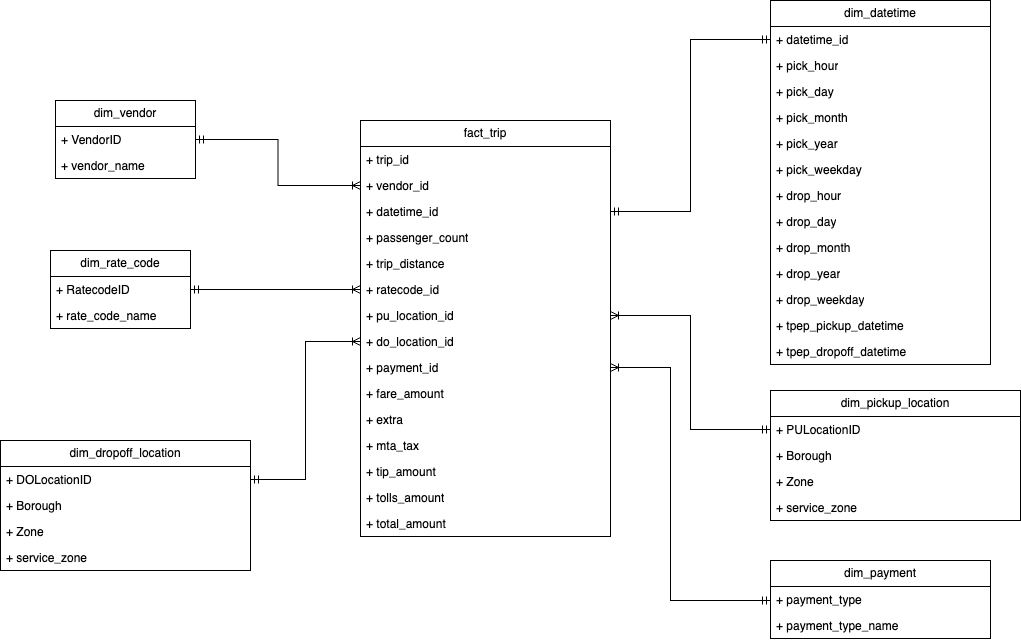

The diagram above was exported from draw.io. Its source (the exported page's mxGraphModel, read from the mxfile embedded in the PNG):
<mxGraphModel dx="2292" dy="2002" grid="1" gridSize="10" guides="1" tooltips="1" connect="1" arrows="1" fold="1" page="1" pageScale="1" pageWidth="827" pageHeight="1169" math="0" shadow="0">
  <root>
    <mxCell id="0" />
    <mxCell id="1" parent="0" />
    <mxCell id="2" value="fact_trip" style="swimlane;fontStyle=0;childLayout=stackLayout;horizontal=1;startSize=26;fillColor=none;horizontalStack=0;resizeParent=1;resizeParentMax=0;resizeLast=0;collapsible=1;marginBottom=0;whiteSpace=wrap;html=1;" vertex="1" parent="1">
      <mxGeometry x="260" y="10" width="250" height="416" as="geometry" />
    </mxCell>
    <mxCell id="3" value="+ trip_id" style="text;strokeColor=none;fillColor=none;align=left;verticalAlign=top;spacingLeft=4;spacingRight=4;overflow=hidden;rotatable=0;points=[[0,0.5],[1,0.5]];portConstraint=eastwest;whiteSpace=wrap;html=1;" vertex="1" parent="2">
      <mxGeometry y="26" width="250" height="26" as="geometry" />
    </mxCell>
    <mxCell id="4" value="+ vendor_id" style="text;strokeColor=none;fillColor=none;align=left;verticalAlign=top;spacingLeft=4;spacingRight=4;overflow=hidden;rotatable=0;points=[[0,0.5],[1,0.5]];portConstraint=eastwest;whiteSpace=wrap;html=1;" vertex="1" parent="2">
      <mxGeometry y="52" width="250" height="26" as="geometry" />
    </mxCell>
    <mxCell id="5" value="+ datetime_id" style="text;strokeColor=none;fillColor=none;align=left;verticalAlign=top;spacingLeft=4;spacingRight=4;overflow=hidden;rotatable=0;points=[[0,0.5],[1,0.5]];portConstraint=eastwest;whiteSpace=wrap;html=1;" vertex="1" parent="2">
      <mxGeometry y="78" width="250" height="26" as="geometry" />
    </mxCell>
    <mxCell id="6" value="+ passenger_count" style="text;strokeColor=none;fillColor=none;align=left;verticalAlign=top;spacingLeft=4;spacingRight=4;overflow=hidden;rotatable=0;points=[[0,0.5],[1,0.5]];portConstraint=eastwest;whiteSpace=wrap;html=1;" vertex="1" parent="2">
      <mxGeometry y="104" width="250" height="26" as="geometry" />
    </mxCell>
    <mxCell id="7" value="+ trip_distance" style="text;strokeColor=none;fillColor=none;align=left;verticalAlign=top;spacingLeft=4;spacingRight=4;overflow=hidden;rotatable=0;points=[[0,0.5],[1,0.5]];portConstraint=eastwest;whiteSpace=wrap;html=1;" vertex="1" parent="2">
      <mxGeometry y="130" width="250" height="26" as="geometry" />
    </mxCell>
    <mxCell id="8" value="+ ratecode_id" style="text;strokeColor=none;fillColor=none;align=left;verticalAlign=top;spacingLeft=4;spacingRight=4;overflow=hidden;rotatable=0;points=[[0,0.5],[1,0.5]];portConstraint=eastwest;whiteSpace=wrap;html=1;" vertex="1" parent="2">
      <mxGeometry y="156" width="250" height="26" as="geometry" />
    </mxCell>
    <mxCell id="9" value="+ pu_location_id" style="text;strokeColor=none;fillColor=none;align=left;verticalAlign=top;spacingLeft=4;spacingRight=4;overflow=hidden;rotatable=0;points=[[0,0.5],[1,0.5]];portConstraint=eastwest;whiteSpace=wrap;html=1;" vertex="1" parent="2">
      <mxGeometry y="182" width="250" height="26" as="geometry" />
    </mxCell>
    <mxCell id="10" value="+ do_location_id" style="text;strokeColor=none;fillColor=none;align=left;verticalAlign=top;spacingLeft=4;spacingRight=4;overflow=hidden;rotatable=0;points=[[0,0.5],[1,0.5]];portConstraint=eastwest;whiteSpace=wrap;html=1;" vertex="1" parent="2">
      <mxGeometry y="208" width="250" height="26" as="geometry" />
    </mxCell>
    <mxCell id="11" value="+ payment_id" style="text;strokeColor=none;fillColor=none;align=left;verticalAlign=top;spacingLeft=4;spacingRight=4;overflow=hidden;rotatable=0;points=[[0,0.5],[1,0.5]];portConstraint=eastwest;whiteSpace=wrap;html=1;" vertex="1" parent="2">
      <mxGeometry y="234" width="250" height="26" as="geometry" />
    </mxCell>
    <mxCell id="12" value="+ fare_amount" style="text;strokeColor=none;fillColor=none;align=left;verticalAlign=top;spacingLeft=4;spacingRight=4;overflow=hidden;rotatable=0;points=[[0,0.5],[1,0.5]];portConstraint=eastwest;whiteSpace=wrap;html=1;" vertex="1" parent="2">
      <mxGeometry y="260" width="250" height="26" as="geometry" />
    </mxCell>
    <mxCell id="13" value="+ extra" style="text;strokeColor=none;fillColor=none;align=left;verticalAlign=top;spacingLeft=4;spacingRight=4;overflow=hidden;rotatable=0;points=[[0,0.5],[1,0.5]];portConstraint=eastwest;whiteSpace=wrap;html=1;" vertex="1" parent="2">
      <mxGeometry y="286" width="250" height="26" as="geometry" />
    </mxCell>
    <mxCell id="14" value="+ mta_tax" style="text;strokeColor=none;fillColor=none;align=left;verticalAlign=top;spacingLeft=4;spacingRight=4;overflow=hidden;rotatable=0;points=[[0,0.5],[1,0.5]];portConstraint=eastwest;whiteSpace=wrap;html=1;" vertex="1" parent="2">
      <mxGeometry y="312" width="250" height="26" as="geometry" />
    </mxCell>
    <mxCell id="15" value="+ tip_amount" style="text;strokeColor=none;fillColor=none;align=left;verticalAlign=top;spacingLeft=4;spacingRight=4;overflow=hidden;rotatable=0;points=[[0,0.5],[1,0.5]];portConstraint=eastwest;whiteSpace=wrap;html=1;" vertex="1" parent="2">
      <mxGeometry y="338" width="250" height="26" as="geometry" />
    </mxCell>
    <mxCell id="16" value="+ tolls_amount" style="text;strokeColor=none;fillColor=none;align=left;verticalAlign=top;spacingLeft=4;spacingRight=4;overflow=hidden;rotatable=0;points=[[0,0.5],[1,0.5]];portConstraint=eastwest;whiteSpace=wrap;html=1;" vertex="1" parent="2">
      <mxGeometry y="364" width="250" height="26" as="geometry" />
    </mxCell>
    <mxCell id="17" value="+ total_amount" style="text;strokeColor=none;fillColor=none;align=left;verticalAlign=top;spacingLeft=4;spacingRight=4;overflow=hidden;rotatable=0;points=[[0,0.5],[1,0.5]];portConstraint=eastwest;whiteSpace=wrap;html=1;" vertex="1" parent="2">
      <mxGeometry y="390" width="250" height="26" as="geometry" />
    </mxCell>
    <mxCell id="18" value="dim_datetime" style="swimlane;fontStyle=0;childLayout=stackLayout;horizontal=1;startSize=26;fillColor=none;horizontalStack=0;resizeParent=1;resizeParentMax=0;resizeLast=0;collapsible=1;marginBottom=0;whiteSpace=wrap;html=1;" vertex="1" parent="1">
      <mxGeometry x="670" y="-110" width="220" height="364" as="geometry" />
    </mxCell>
    <mxCell id="19" value="+ datetime_id" style="text;strokeColor=none;fillColor=none;align=left;verticalAlign=top;spacingLeft=4;spacingRight=4;overflow=hidden;rotatable=0;points=[[0,0.5],[1,0.5]];portConstraint=eastwest;whiteSpace=wrap;html=1;" vertex="1" parent="18">
      <mxGeometry y="26" width="220" height="26" as="geometry" />
    </mxCell>
    <mxCell id="20" value="+ pick_hour" style="text;strokeColor=none;fillColor=none;align=left;verticalAlign=top;spacingLeft=4;spacingRight=4;overflow=hidden;rotatable=0;points=[[0,0.5],[1,0.5]];portConstraint=eastwest;whiteSpace=wrap;html=1;" vertex="1" parent="18">
      <mxGeometry y="52" width="220" height="26" as="geometry" />
    </mxCell>
    <mxCell id="21" value="+ pick_day" style="text;strokeColor=none;fillColor=none;align=left;verticalAlign=top;spacingLeft=4;spacingRight=4;overflow=hidden;rotatable=0;points=[[0,0.5],[1,0.5]];portConstraint=eastwest;whiteSpace=wrap;html=1;" vertex="1" parent="18">
      <mxGeometry y="78" width="220" height="26" as="geometry" />
    </mxCell>
    <mxCell id="22" value="+ pick_month" style="text;strokeColor=none;fillColor=none;align=left;verticalAlign=top;spacingLeft=4;spacingRight=4;overflow=hidden;rotatable=0;points=[[0,0.5],[1,0.5]];portConstraint=eastwest;whiteSpace=wrap;html=1;" vertex="1" parent="18">
      <mxGeometry y="104" width="220" height="26" as="geometry" />
    </mxCell>
    <mxCell id="23" value="+ pick_year" style="text;strokeColor=none;fillColor=none;align=left;verticalAlign=top;spacingLeft=4;spacingRight=4;overflow=hidden;rotatable=0;points=[[0,0.5],[1,0.5]];portConstraint=eastwest;whiteSpace=wrap;html=1;" vertex="1" parent="18">
      <mxGeometry y="130" width="220" height="26" as="geometry" />
    </mxCell>
    <mxCell id="24" value="+ pick_weekday" style="text;strokeColor=none;fillColor=none;align=left;verticalAlign=top;spacingLeft=4;spacingRight=4;overflow=hidden;rotatable=0;points=[[0,0.5],[1,0.5]];portConstraint=eastwest;whiteSpace=wrap;html=1;" vertex="1" parent="18">
      <mxGeometry y="156" width="220" height="26" as="geometry" />
    </mxCell>
    <mxCell id="25" value="+ drop_hour" style="text;strokeColor=none;fillColor=none;align=left;verticalAlign=top;spacingLeft=4;spacingRight=4;overflow=hidden;rotatable=0;points=[[0,0.5],[1,0.5]];portConstraint=eastwest;whiteSpace=wrap;html=1;" vertex="1" parent="18">
      <mxGeometry y="182" width="220" height="26" as="geometry" />
    </mxCell>
    <mxCell id="26" value="+ drop_day" style="text;strokeColor=none;fillColor=none;align=left;verticalAlign=top;spacingLeft=4;spacingRight=4;overflow=hidden;rotatable=0;points=[[0,0.5],[1,0.5]];portConstraint=eastwest;whiteSpace=wrap;html=1;" vertex="1" parent="18">
      <mxGeometry y="208" width="220" height="26" as="geometry" />
    </mxCell>
    <mxCell id="27" value="+ drop_month" style="text;strokeColor=none;fillColor=none;align=left;verticalAlign=top;spacingLeft=4;spacingRight=4;overflow=hidden;rotatable=0;points=[[0,0.5],[1,0.5]];portConstraint=eastwest;whiteSpace=wrap;html=1;" vertex="1" parent="18">
      <mxGeometry y="234" width="220" height="26" as="geometry" />
    </mxCell>
    <mxCell id="28" value="+ drop_year" style="text;strokeColor=none;fillColor=none;align=left;verticalAlign=top;spacingLeft=4;spacingRight=4;overflow=hidden;rotatable=0;points=[[0,0.5],[1,0.5]];portConstraint=eastwest;whiteSpace=wrap;html=1;" vertex="1" parent="18">
      <mxGeometry y="260" width="220" height="26" as="geometry" />
    </mxCell>
    <mxCell id="29" value="+ drop_weekday" style="text;strokeColor=none;fillColor=none;align=left;verticalAlign=top;spacingLeft=4;spacingRight=4;overflow=hidden;rotatable=0;points=[[0,0.5],[1,0.5]];portConstraint=eastwest;whiteSpace=wrap;html=1;" vertex="1" parent="18">
      <mxGeometry y="286" width="220" height="26" as="geometry" />
    </mxCell>
    <mxCell id="30" value="+ tpep_pickup_datetime" style="text;strokeColor=none;fillColor=none;align=left;verticalAlign=top;spacingLeft=4;spacingRight=4;overflow=hidden;rotatable=0;points=[[0,0.5],[1,0.5]];portConstraint=eastwest;whiteSpace=wrap;html=1;" vertex="1" parent="18">
      <mxGeometry y="312" width="220" height="26" as="geometry" />
    </mxCell>
    <mxCell id="31" value="+ tpep_dropoff_datetime" style="text;strokeColor=none;fillColor=none;align=left;verticalAlign=top;spacingLeft=4;spacingRight=4;overflow=hidden;rotatable=0;points=[[0,0.5],[1,0.5]];portConstraint=eastwest;whiteSpace=wrap;html=1;" vertex="1" parent="18">
      <mxGeometry y="338" width="220" height="26" as="geometry" />
    </mxCell>
    <mxCell id="32" value="dim_payment" style="swimlane;fontStyle=0;childLayout=stackLayout;horizontal=1;startSize=26;fillColor=none;horizontalStack=0;resizeParent=1;resizeParentMax=0;resizeLast=0;collapsible=1;marginBottom=0;whiteSpace=wrap;html=1;" vertex="1" parent="1">
      <mxGeometry x="670" y="450" width="220" height="78" as="geometry" />
    </mxCell>
    <mxCell id="33" value="+ payment_type" style="text;strokeColor=none;fillColor=none;align=left;verticalAlign=top;spacingLeft=4;spacingRight=4;overflow=hidden;rotatable=0;points=[[0,0.5],[1,0.5]];portConstraint=eastwest;whiteSpace=wrap;html=1;" vertex="1" parent="32">
      <mxGeometry y="26" width="220" height="26" as="geometry" />
    </mxCell>
    <mxCell id="34" value="+ payment_type_name" style="text;strokeColor=none;fillColor=none;align=left;verticalAlign=top;spacingLeft=4;spacingRight=4;overflow=hidden;rotatable=0;points=[[0,0.5],[1,0.5]];portConstraint=eastwest;whiteSpace=wrap;html=1;" vertex="1" parent="32">
      <mxGeometry y="52" width="220" height="26" as="geometry" />
    </mxCell>
    <mxCell id="35" value="dim_dropoff_location" style="swimlane;fontStyle=0;childLayout=stackLayout;horizontal=1;startSize=26;fillColor=none;horizontalStack=0;resizeParent=1;resizeParentMax=0;resizeLast=0;collapsible=1;marginBottom=0;whiteSpace=wrap;html=1;" vertex="1" parent="1">
      <mxGeometry x="-100" y="330" width="250" height="130" as="geometry" />
    </mxCell>
    <mxCell id="36" value="+ DOLocationID" style="text;strokeColor=none;fillColor=none;align=left;verticalAlign=top;spacingLeft=4;spacingRight=4;overflow=hidden;rotatable=0;points=[[0,0.5],[1,0.5]];portConstraint=eastwest;whiteSpace=wrap;html=1;" vertex="1" parent="35">
      <mxGeometry y="26" width="250" height="26" as="geometry" />
    </mxCell>
    <mxCell id="37" value="+ Borough" style="text;strokeColor=none;fillColor=none;align=left;verticalAlign=top;spacingLeft=4;spacingRight=4;overflow=hidden;rotatable=0;points=[[0,0.5],[1,0.5]];portConstraint=eastwest;whiteSpace=wrap;html=1;" vertex="1" parent="35">
      <mxGeometry y="52" width="250" height="26" as="geometry" />
    </mxCell>
    <mxCell id="38" value="+ Zone" style="text;strokeColor=none;fillColor=none;align=left;verticalAlign=top;spacingLeft=4;spacingRight=4;overflow=hidden;rotatable=0;points=[[0,0.5],[1,0.5]];portConstraint=eastwest;whiteSpace=wrap;html=1;" vertex="1" parent="35">
      <mxGeometry y="78" width="250" height="26" as="geometry" />
    </mxCell>
    <mxCell id="39" value="+ service_zone" style="text;strokeColor=none;fillColor=none;align=left;verticalAlign=top;spacingLeft=4;spacingRight=4;overflow=hidden;rotatable=0;points=[[0,0.5],[1,0.5]];portConstraint=eastwest;whiteSpace=wrap;html=1;" vertex="1" parent="35">
      <mxGeometry y="104" width="250" height="26" as="geometry" />
    </mxCell>
    <mxCell id="40" value="dim_pickup_location" style="swimlane;fontStyle=0;childLayout=stackLayout;horizontal=1;startSize=26;fillColor=none;horizontalStack=0;resizeParent=1;resizeParentMax=0;resizeLast=0;collapsible=1;marginBottom=0;whiteSpace=wrap;html=1;" vertex="1" parent="1">
      <mxGeometry x="670" y="280" width="250" height="130" as="geometry" />
    </mxCell>
    <mxCell id="41" value="+ PULocationID" style="text;strokeColor=none;fillColor=none;align=left;verticalAlign=top;spacingLeft=4;spacingRight=4;overflow=hidden;rotatable=0;points=[[0,0.5],[1,0.5]];portConstraint=eastwest;whiteSpace=wrap;html=1;" vertex="1" parent="40">
      <mxGeometry y="26" width="250" height="26" as="geometry" />
    </mxCell>
    <mxCell id="42" value="+ Borough" style="text;strokeColor=none;fillColor=none;align=left;verticalAlign=top;spacingLeft=4;spacingRight=4;overflow=hidden;rotatable=0;points=[[0,0.5],[1,0.5]];portConstraint=eastwest;whiteSpace=wrap;html=1;" vertex="1" parent="40">
      <mxGeometry y="52" width="250" height="26" as="geometry" />
    </mxCell>
    <mxCell id="43" value="+ Zone" style="text;strokeColor=none;fillColor=none;align=left;verticalAlign=top;spacingLeft=4;spacingRight=4;overflow=hidden;rotatable=0;points=[[0,0.5],[1,0.5]];portConstraint=eastwest;whiteSpace=wrap;html=1;" vertex="1" parent="40">
      <mxGeometry y="78" width="250" height="26" as="geometry" />
    </mxCell>
    <mxCell id="44" value="+ service_zone" style="text;strokeColor=none;fillColor=none;align=left;verticalAlign=top;spacingLeft=4;spacingRight=4;overflow=hidden;rotatable=0;points=[[0,0.5],[1,0.5]];portConstraint=eastwest;whiteSpace=wrap;html=1;" vertex="1" parent="40">
      <mxGeometry y="104" width="250" height="26" as="geometry" />
    </mxCell>
    <mxCell id="45" value="dim_rate_code" style="swimlane;fontStyle=0;childLayout=stackLayout;horizontal=1;startSize=26;fillColor=none;horizontalStack=0;resizeParent=1;resizeParentMax=0;resizeLast=0;collapsible=1;marginBottom=0;whiteSpace=wrap;html=1;" vertex="1" parent="1">
      <mxGeometry x="-50" y="140" width="140" height="78" as="geometry" />
    </mxCell>
    <mxCell id="46" value="+ RatecodeID" style="text;strokeColor=none;fillColor=none;align=left;verticalAlign=top;spacingLeft=4;spacingRight=4;overflow=hidden;rotatable=0;points=[[0,0.5],[1,0.5]];portConstraint=eastwest;whiteSpace=wrap;html=1;" vertex="1" parent="45">
      <mxGeometry y="26" width="140" height="26" as="geometry" />
    </mxCell>
    <mxCell id="47" value="+ rate_code_name" style="text;strokeColor=none;fillColor=none;align=left;verticalAlign=top;spacingLeft=4;spacingRight=4;overflow=hidden;rotatable=0;points=[[0,0.5],[1,0.5]];portConstraint=eastwest;whiteSpace=wrap;html=1;" vertex="1" parent="45">
      <mxGeometry y="52" width="140" height="26" as="geometry" />
    </mxCell>
    <mxCell id="48" style="edgeStyle=orthogonalEdgeStyle;rounded=0;orthogonalLoop=1;jettySize=auto;html=1;entryX=0;entryY=0.5;entryDx=0;entryDy=0;endArrow=ERoneToMany;endFill=0;startArrow=ERmandOne;startFill=0;" edge="1" source="49" target="4" parent="1">
      <mxGeometry relative="1" as="geometry" />
    </mxCell>
    <mxCell id="49" value="dim_vendor" style="swimlane;fontStyle=0;childLayout=stackLayout;horizontal=1;startSize=26;fillColor=none;horizontalStack=0;resizeParent=1;resizeParentMax=0;resizeLast=0;collapsible=1;marginBottom=0;whiteSpace=wrap;html=1;" vertex="1" parent="1">
      <mxGeometry x="-45" y="-10" width="140" height="78" as="geometry" />
    </mxCell>
    <mxCell id="50" value="+ VendorID" style="text;strokeColor=none;fillColor=none;align=left;verticalAlign=top;spacingLeft=4;spacingRight=4;overflow=hidden;rotatable=0;points=[[0,0.5],[1,0.5]];portConstraint=eastwest;whiteSpace=wrap;html=1;" vertex="1" parent="49">
      <mxGeometry y="26" width="140" height="26" as="geometry" />
    </mxCell>
    <mxCell id="51" value="+ vendor_name" style="text;strokeColor=none;fillColor=none;align=left;verticalAlign=top;spacingLeft=4;spacingRight=4;overflow=hidden;rotatable=0;points=[[0,0.5],[1,0.5]];portConstraint=eastwest;whiteSpace=wrap;html=1;" vertex="1" parent="49">
      <mxGeometry y="52" width="140" height="26" as="geometry" />
    </mxCell>
    <mxCell id="52" style="edgeStyle=orthogonalEdgeStyle;rounded=0;orthogonalLoop=1;jettySize=auto;html=1;entryX=0;entryY=0.5;entryDx=0;entryDy=0;endArrow=ERmandOne;endFill=0;startArrow=ERmandOne;startFill=0;" edge="1" source="5" target="19" parent="1">
      <mxGeometry relative="1" as="geometry" />
    </mxCell>
    <mxCell id="53" style="edgeStyle=orthogonalEdgeStyle;rounded=0;orthogonalLoop=1;jettySize=auto;html=1;entryX=1;entryY=0.5;entryDx=0;entryDy=0;endArrow=ERmandOne;endFill=0;startArrow=ERoneToMany;startFill=0;" edge="1" source="8" target="46" parent="1">
      <mxGeometry relative="1" as="geometry" />
    </mxCell>
    <mxCell id="54" style="edgeStyle=orthogonalEdgeStyle;rounded=0;orthogonalLoop=1;jettySize=auto;html=1;startArrow=ERmandOne;startFill=0;endArrow=ERoneToMany;endFill=0;" edge="1" source="36" target="10" parent="1">
      <mxGeometry relative="1" as="geometry" />
    </mxCell>
    <mxCell id="55" style="edgeStyle=orthogonalEdgeStyle;rounded=0;orthogonalLoop=1;jettySize=auto;html=1;endArrow=ERoneToMany;endFill=0;startArrow=ERmandOne;startFill=0;" edge="1" source="41" target="9" parent="1">
      <mxGeometry relative="1" as="geometry" />
    </mxCell>
    <mxCell id="56" style="edgeStyle=orthogonalEdgeStyle;rounded=0;orthogonalLoop=1;jettySize=auto;html=1;startArrow=ERoneToMany;startFill=0;endArrow=ERmandOne;endFill=0;entryX=0;entryY=0.5;entryDx=0;entryDy=0;" edge="1" source="11" target="33" parent="1">
      <mxGeometry relative="1" as="geometry">
        <Array as="points">
          <mxPoint x="570" y="257" />
          <mxPoint x="570" y="490" />
        </Array>
      </mxGeometry>
    </mxCell>
  </root>
</mxGraphModel>